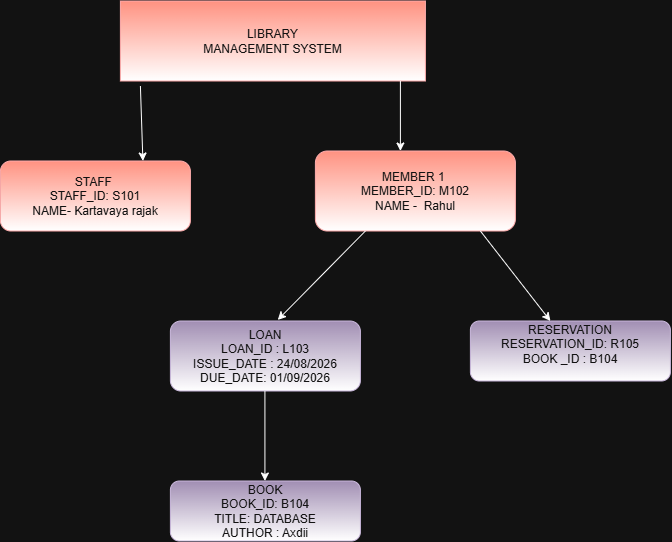

The diagram above was exported from draw.io. Its source (the exported page's mxGraphModel, read from the mxfile embedded in the PNG):
<mxGraphModel dx="1383" dy="1660" grid="1" gridSize="10" guides="1" tooltips="1" connect="1" arrows="1" fold="1" page="1" pageScale="1" pageWidth="850" pageHeight="1100" math="0" shadow="0">
  <root>
    <mxCell id="0" />
    <mxCell id="1" parent="0" />
    <mxCell id="IhvYZOGWnliJ_Q0EcRhU-10" parent="1" style="rounded=0;whiteSpace=wrap;html=1;labelBackgroundColor=none;fillColor=#e51400;fontColor=#ffffff;strokeColor=#B20000;gradientColor=default;" value="LIBRARY&lt;div&gt;MANAGEMENT SYSTEM&lt;/div&gt;" vertex="1">
      <mxGeometry height="80" width="305" x="230" y="-440" as="geometry" />
    </mxCell>
    <mxCell id="IhvYZOGWnliJ_Q0EcRhU-12" parent="1" style="rounded=1;whiteSpace=wrap;html=1;labelBackgroundColor=none;fillColor=#e51400;fontColor=#ffffff;strokeColor=#B20000;gradientColor=default;" value="STAFF&amp;nbsp;&lt;div&gt;STAFF_ID: S101&lt;/div&gt;&lt;div&gt;NAME- Kartavaya rajak&lt;/div&gt;" vertex="1">
      <mxGeometry height="70" width="190" x="110" y="-280" as="geometry" />
    </mxCell>
    <mxCell id="IhvYZOGWnliJ_Q0EcRhU-16" parent="1" style="rounded=1;whiteSpace=wrap;html=1;labelBackgroundColor=none;fillColor=#e51400;fontColor=#ffffff;strokeColor=#B20000;gradientColor=default;" value="MEMBER 1&amp;nbsp;&lt;div&gt;MEMBER_ID: M102&lt;/div&gt;&lt;div&gt;NAME -&amp;nbsp; Rahul&lt;/div&gt;" vertex="1">
      <mxGeometry height="80" width="200" x="425" y="-290" as="geometry" />
    </mxCell>
    <mxCell id="IhvYZOGWnliJ_Q0EcRhU-25" parent="1" style="rounded=1;whiteSpace=wrap;html=1;labelBackgroundColor=none;fillColor=#76608a;fontColor=#ffffff;strokeColor=#432D57;gradientColor=default;" value="LOAN&lt;div&gt;LOAN_ID : L103&lt;/div&gt;&lt;div&gt;ISSUE_DATE : 24/08/2026&lt;/div&gt;&lt;div&gt;DUE_DATE: 01/09/2026&lt;/div&gt;" vertex="1">
      <mxGeometry height="70" width="190" x="280" y="-120" as="geometry" />
    </mxCell>
    <mxCell id="IhvYZOGWnliJ_Q0EcRhU-29" edge="1" parent="1" style="endArrow=classic;html=1;rounded=0;entryX=0.75;entryY=0;entryDx=0;entryDy=0;labelBackgroundColor=none;fontColor=default;" target="IhvYZOGWnliJ_Q0EcRhU-12" value="">
      <mxGeometry height="50" relative="1" width="50" as="geometry">
        <mxPoint x="250" y="-355" as="sourcePoint" />
        <mxPoint x="250" y="-285" as="targetPoint" />
      </mxGeometry>
    </mxCell>
    <mxCell id="IhvYZOGWnliJ_Q0EcRhU-34" edge="1" parent="1" style="endArrow=classic;html=1;rounded=0;labelBackgroundColor=none;fontColor=default;" value="">
      <mxGeometry height="50" relative="1" width="50" as="geometry">
        <mxPoint x="374.52" y="-50" as="sourcePoint" />
        <mxPoint x="374.52" y="40" as="targetPoint" />
      </mxGeometry>
    </mxCell>
    <mxCell id="IhvYZOGWnliJ_Q0EcRhU-36" parent="1" style="rounded=1;whiteSpace=wrap;html=1;labelBackgroundColor=none;fillColor=#76608a;fontColor=#ffffff;strokeColor=#432D57;gradientColor=default;" value="BOOK&lt;div&gt;BOOK_ID: B104&lt;/div&gt;&lt;div&gt;TITLE: DATABASE&lt;/div&gt;&lt;div&gt;AUTHOR : Axdii&lt;/div&gt;" vertex="1">
      <mxGeometry height="60" width="190" x="280" y="40" as="geometry" />
    </mxCell>
    <mxCell id="IhvYZOGWnliJ_Q0EcRhU-38" parent="1" style="rounded=1;whiteSpace=wrap;html=1;labelBackgroundColor=none;fillColor=#76608a;fontColor=#ffffff;strokeColor=#432D57;gradientColor=default;" value="RESERVATION&lt;div&gt;RESERVATION_ID: R105&lt;/div&gt;&lt;div&gt;BOOK _ID : B104&lt;/div&gt;&lt;div&gt;&lt;br&gt;&lt;/div&gt;" vertex="1">
      <mxGeometry height="60" width="200" x="580" y="-120" as="geometry" />
    </mxCell>
    <mxCell id="IhvYZOGWnliJ_Q0EcRhU-40" edge="1" parent="1" style="endArrow=classic;html=1;rounded=0;labelBackgroundColor=none;fontColor=default;" value="">
      <mxGeometry height="50" relative="1" width="50" as="geometry">
        <mxPoint x="510" y="-360" as="sourcePoint" />
        <mxPoint x="510" y="-290" as="targetPoint" />
      </mxGeometry>
    </mxCell>
    <mxCell id="IhvYZOGWnliJ_Q0EcRhU-41" edge="1" parent="1" style="endArrow=classic;html=1;rounded=0;entryX=0.565;entryY=-0.015;entryDx=0;entryDy=0;entryPerimeter=0;" target="IhvYZOGWnliJ_Q0EcRhU-25" value="">
      <mxGeometry height="50" relative="1" width="50" as="geometry">
        <mxPoint x="475" y="-210" as="sourcePoint" />
        <mxPoint x="400" y="-130" as="targetPoint" />
      </mxGeometry>
    </mxCell>
    <mxCell id="IhvYZOGWnliJ_Q0EcRhU-42" edge="1" parent="1" style="endArrow=classic;html=1;rounded=0;entryX=0.4;entryY=0;entryDx=0;entryDy=0;entryPerimeter=0;" target="IhvYZOGWnliJ_Q0EcRhU-38" value="">
      <mxGeometry height="50" relative="1" width="50" as="geometry">
        <mxPoint x="590" y="-210" as="sourcePoint" />
        <mxPoint x="690" y="-140" as="targetPoint" />
      </mxGeometry>
    </mxCell>
  </root>
</mxGraphModel>